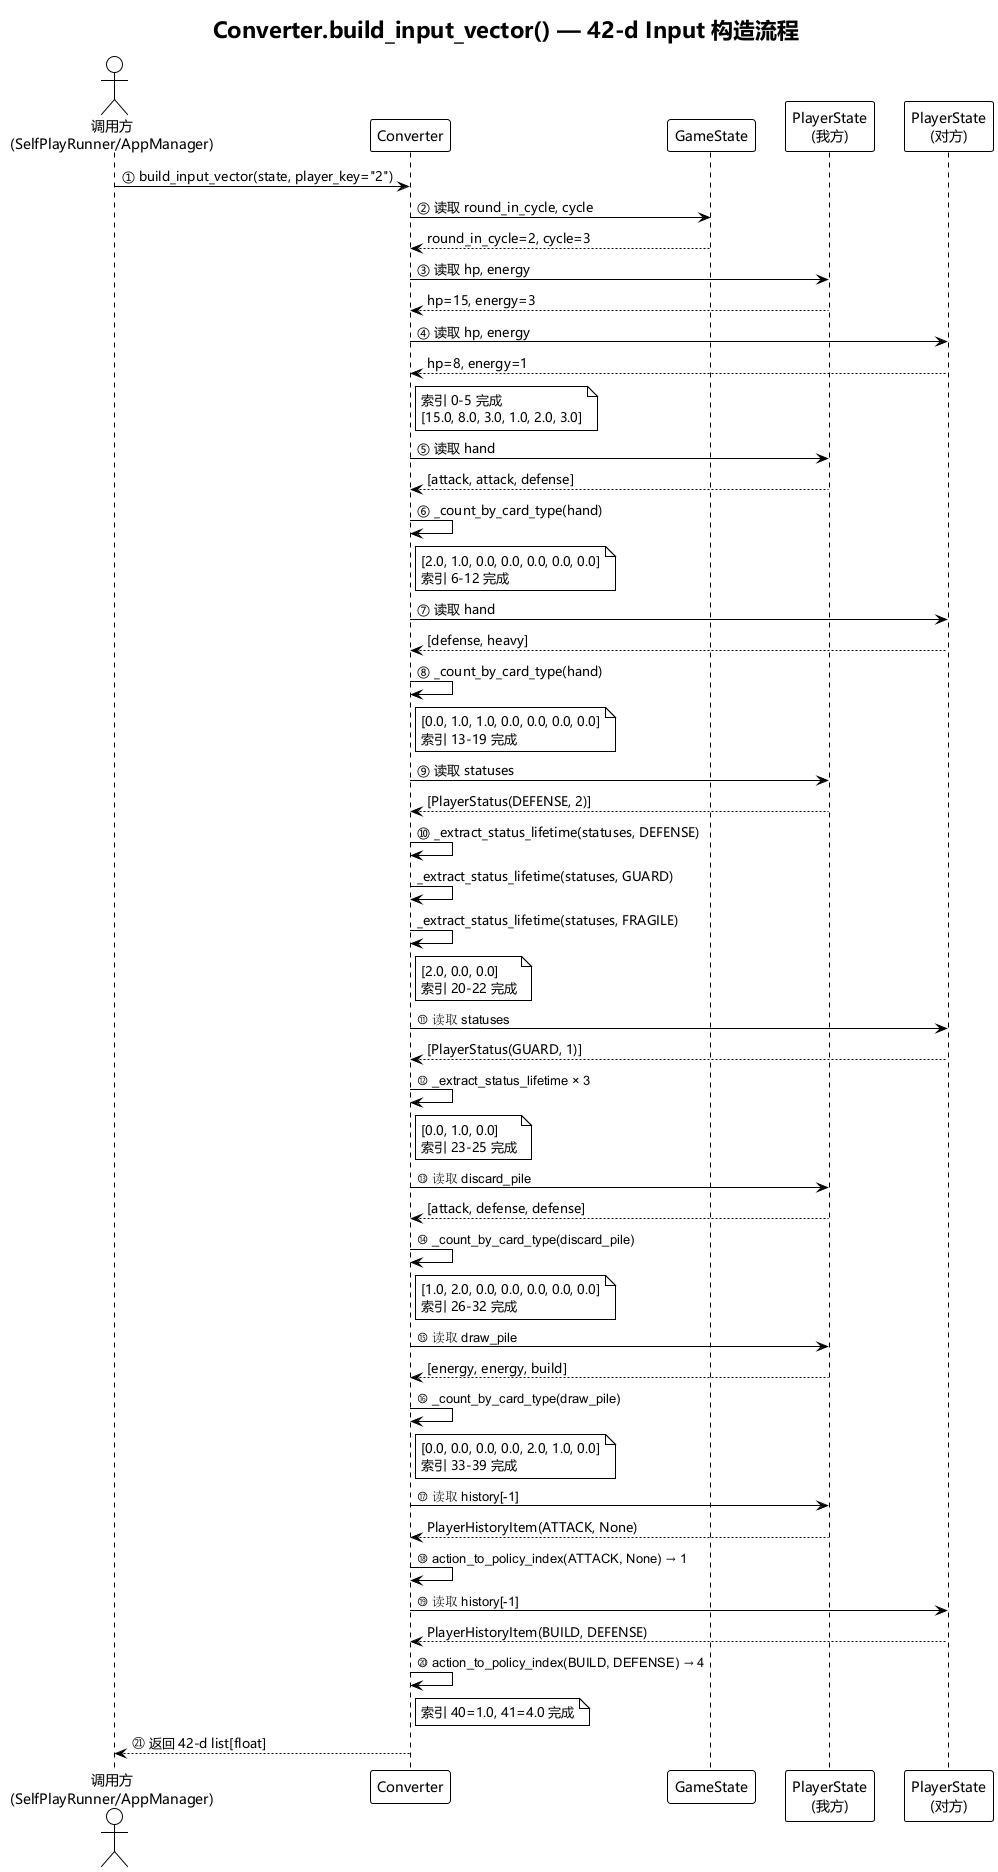

The diagram above was rendered by PlantUML. Its source (embedded in the PNG):
@startuml
!theme plain

skinparam defaultFontName Microsoft YaHei,SimHei,SimSun,sans-serif
skinparam sequenceMessageFontName Microsoft YaHei,SimHei,SimSun,sans-serif

title Converter.build_input_vector() — 42-d Input 构造流程

actor "调用方\n(SelfPlayRunner/AppManager)" as Caller
participant "Converter" as C
participant "GameState" as GS
participant "PlayerState\n(我方)" as Me
participant "PlayerState\n(对方)" as Opp

Caller -> C: ① build_input_vector(state, player_key="2")
C -> GS: ② 读取 round_in_cycle, cycle
GS --> C: round_in_cycle=2, cycle=3
C -> Me: ③ 读取 hp, energy
Me --> C: hp=15, energy=3
C -> Opp: ④ 读取 hp, energy
Opp --> C: hp=8, energy=1
note right of C: 索引 0-5 完成\n[15.0, 8.0, 3.0, 1.0, 2.0, 3.0]

C -> Me: ⑤ 读取 hand
Me --> C: [attack, attack, defense]
C -> C: ⑥ _count_by_card_type(hand)
note right of C: [2.0, 1.0, 0.0, 0.0, 0.0, 0.0, 0.0]\n索引 6-12 完成

C -> Opp: ⑦ 读取 hand
Opp --> C: [defense, heavy]
C -> C: ⑧ _count_by_card_type(hand)
note right of C: [0.0, 1.0, 1.0, 0.0, 0.0, 0.0, 0.0]\n索引 13-19 完成

C -> Me: ⑨ 读取 statuses
Me --> C: [PlayerStatus(DEFENSE, 2)]
C -> C: ⑩ _extract_status_lifetime(statuses, DEFENSE)
C -> C: _extract_status_lifetime(statuses, GUARD)
C -> C: _extract_status_lifetime(statuses, FRAGILE)
note right of C: [2.0, 0.0, 0.0]\n索引 20-22 完成

C -> Opp: ⑪ 读取 statuses
Opp --> C: [PlayerStatus(GUARD, 1)]
C -> C: ⑫ _extract_status_lifetime × 3
note right of C: [0.0, 1.0, 0.0]\n索引 23-25 完成

C -> Me: ⑬ 读取 discard_pile
Me --> C: [attack, defense, defense]
C -> C: ⑭ _count_by_card_type(discard_pile)
note right of C: [1.0, 2.0, 0.0, 0.0, 0.0, 0.0, 0.0]\n索引 26-32 完成

C -> Me: ⑮ 读取 draw_pile
Me --> C: [energy, energy, build]
C -> C: ⑯ _count_by_card_type(draw_pile)
note right of C: [0.0, 0.0, 0.0, 0.0, 2.0, 1.0, 0.0]\n索引 33-39 完成

C -> Me: ⑰ 读取 history[-1]
Me --> C: PlayerHistoryItem(ATTACK, None)
C -> C: ⑱ action_to_policy_index(ATTACK, None) → 1
C -> Opp: ⑲ 读取 history[-1]
Opp --> C: PlayerHistoryItem(BUILD, DEFENSE)
C -> C: ⑳ action_to_policy_index(BUILD, DEFENSE) → 4
note right of C: 索引 40=1.0, 41=4.0 完成

C --> Caller: ㉑ 返回 42-d list[float]

@enduml